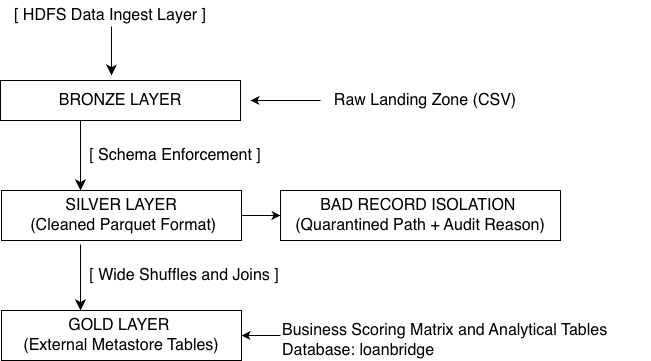

The diagram above was exported from draw.io. Its source (the exported page's mxGraphModel, read from the mxfile embedded in the PNG):
<mxGraphModel dx="983" dy="834" grid="1" gridSize="10" guides="1" tooltips="1" connect="1" arrows="1" fold="1" page="1" pageScale="1" pageWidth="827" pageHeight="1169" math="0" shadow="0">
  <root>
    <mxCell id="0" />
    <mxCell id="1" parent="0" />
    <mxCell id="VZXXON-JYeTPtp9X6hyn-1" parent="1" style="text;html=1;whiteSpace=wrap;strokeColor=none;fillColor=none;align=center;verticalAlign=middle;rounded=0;fontSize=16;" value="[ HDFS Data Ingest Layer ]" vertex="1">
      <mxGeometry height="30" width="200" x="90" y="40" as="geometry" />
    </mxCell>
    <mxCell id="VZXXON-JYeTPtp9X6hyn-2" parent="1" style="rounded=0;whiteSpace=wrap;html=1;" value="&lt;font style=&quot;font-size: 16px;&quot;&gt;BRONZE LAYER&lt;/font&gt;" vertex="1">
      <mxGeometry height="40" width="240" x="80" y="120" as="geometry" />
    </mxCell>
    <mxCell id="VZXXON-JYeTPtp9X6hyn-4" parent="1" style="rounded=0;whiteSpace=wrap;html=1;" value="&lt;span style=&quot;font-size: 16px;&quot;&gt;SILVER LAYER&lt;/span&gt;&lt;div&gt;&lt;span style=&quot;font-size: 16px;&quot;&gt;&amp;nbsp;(Cleaned Parquet Format)&lt;/span&gt;&lt;/div&gt;" vertex="1">
      <mxGeometry height="50" width="240" x="81" y="230" as="geometry" />
    </mxCell>
    <mxCell id="VZXXON-JYeTPtp9X6hyn-5" parent="1" style="rounded=0;whiteSpace=wrap;html=1;" value="&lt;font style=&quot;font-size: 16px;&quot;&gt;BAD RECORD ISOLATION&amp;nbsp;&lt;/font&gt;&lt;div&gt;&lt;font style=&quot;font-size: 16px;&quot;&gt;(Quarantined Path + Audit Reason)&lt;/font&gt;&lt;/div&gt;" vertex="1">
      <mxGeometry height="50" width="280" x="360" y="230" as="geometry" />
    </mxCell>
    <mxCell id="VZXXON-JYeTPtp9X6hyn-6" parent="1" style="rounded=0;whiteSpace=wrap;html=1;" value="&lt;font style=&quot;font-size: 16px;&quot;&gt;GOLD LAYER&amp;nbsp;&lt;/font&gt;&lt;div&gt;&lt;font style=&quot;font-size: 16px;&quot;&gt;(External Metastore Tables)&lt;/font&gt;&lt;/div&gt;" vertex="1">
      <mxGeometry height="50" width="240" x="81" y="350" as="geometry" />
    </mxCell>
    <mxCell id="VZXXON-JYeTPtp9X6hyn-7" parent="1" style="text;html=1;whiteSpace=wrap;strokeColor=none;fillColor=none;align=center;verticalAlign=middle;rounded=0;fontSize=16;" value="Raw Landing Zone (CSV)" vertex="1">
      <mxGeometry height="30" width="210" x="400" y="125" as="geometry" />
    </mxCell>
    <mxCell id="VZXXON-JYeTPtp9X6hyn-8" parent="1" style="text;html=1;whiteSpace=wrap;strokeColor=none;fillColor=none;align=center;verticalAlign=middle;rounded=0;fontSize=16;" value="[ Schema Enforcement ]" vertex="1">
      <mxGeometry height="30" width="180" x="165" y="180" as="geometry" />
    </mxCell>
    <mxCell id="VZXXON-JYeTPtp9X6hyn-9" parent="1" style="text;html=1;whiteSpace=wrap;strokeColor=none;fillColor=none;align=center;verticalAlign=middle;rounded=0;fontSize=16;" value="[ Wide Shuffles and Joins ]" vertex="1">
      <mxGeometry height="30" width="210" x="159" y="300" as="geometry" />
    </mxCell>
    <mxCell id="VZXXON-JYeTPtp9X6hyn-10" parent="1" style="text;html=1;whiteSpace=wrap;strokeColor=none;fillColor=none;align=left;verticalAlign=middle;rounded=0;fontSize=16;" value="Business Scoring Matrix and Analytical Tables&lt;div&gt;&lt;span style=&quot;background-color: transparent; color: light-dark(rgb(0, 0, 0), rgb(255, 255, 255));&quot;&gt;Database: loanbridge&lt;/span&gt;&lt;/div&gt;" vertex="1">
      <mxGeometry height="40" width="370" x="360" y="360" as="geometry" />
    </mxCell>
    <mxCell id="VZXXON-JYeTPtp9X6hyn-16" edge="1" parent="1" style="endArrow=classic;html=1;rounded=0;fontSize=12;startSize=8;endSize=8;curved=1;" value="">
      <mxGeometry height="50" relative="1" width="50" as="geometry">
        <mxPoint x="191" y="66" as="sourcePoint" />
        <mxPoint x="191" y="115" as="targetPoint" />
      </mxGeometry>
    </mxCell>
    <mxCell id="VZXXON-JYeTPtp9X6hyn-25" edge="1" parent="1" source="VZXXON-JYeTPtp9X6hyn-2" style="endArrow=classic;html=1;rounded=0;fontSize=12;startSize=8;endSize=8;curved=1;exitX=0.333;exitY=1;exitDx=0;exitDy=0;exitPerimeter=0;entryX=0.329;entryY=0;entryDx=0;entryDy=0;entryPerimeter=0;" target="VZXXON-JYeTPtp9X6hyn-4" value="">
      <mxGeometry height="50" relative="1" width="50" as="geometry">
        <mxPoint x="160" y="170.5" as="sourcePoint" />
        <mxPoint x="160" y="219.5" as="targetPoint" />
      </mxGeometry>
    </mxCell>
    <mxCell id="VZXXON-JYeTPtp9X6hyn-27" edge="1" parent="1" style="endArrow=classic;html=1;rounded=0;fontSize=12;startSize=8;endSize=8;curved=1;entryX=0.329;entryY=0;entryDx=0;entryDy=0;entryPerimeter=0;" target="VZXXON-JYeTPtp9X6hyn-6" value="">
      <mxGeometry height="50" relative="1" width="50" as="geometry">
        <mxPoint x="160" y="284" as="sourcePoint" />
        <mxPoint x="160" y="333" as="targetPoint" />
      </mxGeometry>
    </mxCell>
    <mxCell id="VZXXON-JYeTPtp9X6hyn-28" edge="1" parent="1" source="VZXXON-JYeTPtp9X6hyn-7" style="endArrow=classic;html=1;rounded=0;fontSize=12;curved=1;exitX=0;exitY=0.5;exitDx=0;exitDy=0;" value="">
      <mxGeometry height="50" relative="1" width="50" as="geometry">
        <mxPoint x="370" y="140" as="sourcePoint" />
        <mxPoint x="330" y="140" as="targetPoint" />
      </mxGeometry>
    </mxCell>
    <mxCell id="VZXXON-JYeTPtp9X6hyn-29" edge="1" parent="1" style="endArrow=classic;html=1;rounded=0;fontSize=12;curved=1;entryX=1;entryY=0.5;entryDx=0;entryDy=0;" target="VZXXON-JYeTPtp9X6hyn-6" value="">
      <mxGeometry height="50" relative="1" width="50" as="geometry">
        <mxPoint x="360" y="375" as="sourcePoint" />
        <mxPoint x="350" y="380" as="targetPoint" />
      </mxGeometry>
    </mxCell>
    <mxCell id="VZXXON-JYeTPtp9X6hyn-30" edge="1" parent="1" source="VZXXON-JYeTPtp9X6hyn-4" style="endArrow=classic;html=1;rounded=0;fontSize=12;curved=1;entryX=0;entryY=0.5;entryDx=0;entryDy=0;exitX=1;exitY=0.5;exitDx=0;exitDy=0;" target="VZXXON-JYeTPtp9X6hyn-5" value="">
      <mxGeometry height="50" relative="1" width="50" as="geometry">
        <mxPoint x="379" y="250" as="sourcePoint" />
        <mxPoint x="340" y="250" as="targetPoint" />
      </mxGeometry>
    </mxCell>
  </root>
</mxGraphModel>